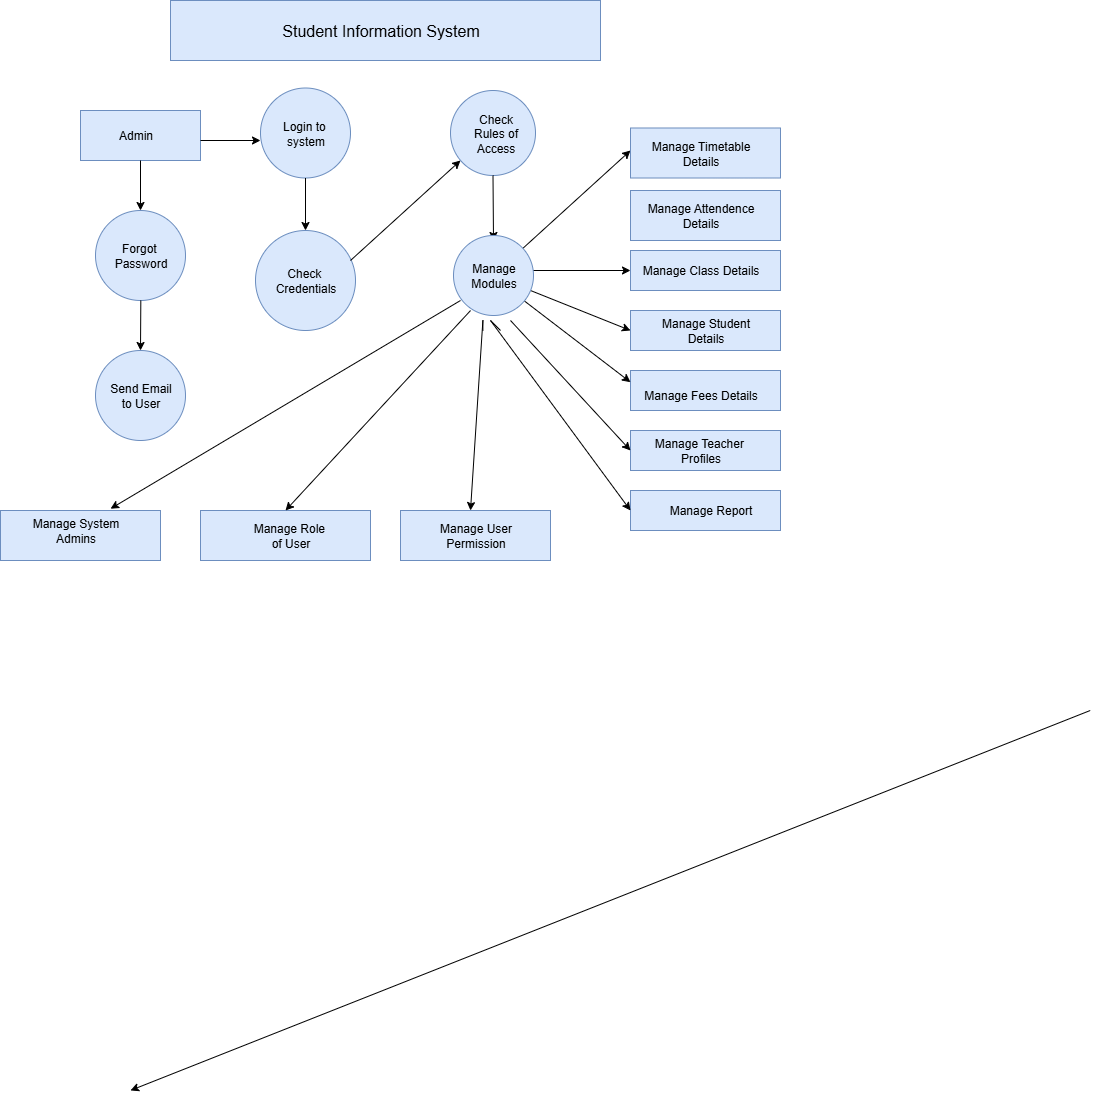

The diagram above was exported from draw.io. Its source (the exported page's mxGraphModel, read from the mxfile embedded in the PNG):
<mxGraphModel dx="1042" dy="562" grid="1" gridSize="10" guides="1" tooltips="1" connect="1" arrows="1" fold="1" page="1" pageScale="1" pageWidth="850" pageHeight="1100" math="0" shadow="0">
  <root>
    <mxCell id="0" />
    <mxCell id="1" parent="0" />
    <mxCell id="Cg_n_9xX_iZ1i6xH1ZP4-1" value="" style="rounded=0;whiteSpace=wrap;html=1;fillColor=#dae8fc;strokeColor=#6c8ebf;" vertex="1" parent="1">
      <mxGeometry x="210" y="20" width="430" height="60" as="geometry" />
    </mxCell>
    <mxCell id="Cg_n_9xX_iZ1i6xH1ZP4-2" value="" style="rounded=0;whiteSpace=wrap;html=1;fillColor=#dae8fc;strokeColor=#6c8ebf;" vertex="1" parent="1">
      <mxGeometry x="120" y="130" width="120" height="50" as="geometry" />
    </mxCell>
    <mxCell id="Cg_n_9xX_iZ1i6xH1ZP4-4" value="" style="endArrow=classic;html=1;rounded=0;exitX=0.5;exitY=1;exitDx=0;exitDy=0;" edge="1" parent="1" source="Cg_n_9xX_iZ1i6xH1ZP4-2">
      <mxGeometry width="50" height="50" relative="1" as="geometry">
        <mxPoint x="130" y="270" as="sourcePoint" />
        <mxPoint x="180" y="230" as="targetPoint" />
        <Array as="points" />
      </mxGeometry>
    </mxCell>
    <mxCell id="Cg_n_9xX_iZ1i6xH1ZP4-5" value="" style="ellipse;whiteSpace=wrap;html=1;aspect=fixed;fillColor=#dae8fc;strokeColor=#6c8ebf;" vertex="1" parent="1">
      <mxGeometry x="135" y="230" width="90" height="90" as="geometry" />
    </mxCell>
    <mxCell id="Cg_n_9xX_iZ1i6xH1ZP4-7" value="" style="endArrow=classic;html=1;rounded=0;exitX=0.398;exitY=1.011;exitDx=0;exitDy=0;exitPerimeter=0;" edge="1" parent="1">
      <mxGeometry width="50" height="50" relative="1" as="geometry">
        <mxPoint x="180.31999999999994" y="320" as="sourcePoint" />
        <mxPoint x="180" y="370" as="targetPoint" />
      </mxGeometry>
    </mxCell>
    <mxCell id="Cg_n_9xX_iZ1i6xH1ZP4-8" value="" style="ellipse;whiteSpace=wrap;html=1;aspect=fixed;fillColor=#dae8fc;strokeColor=#6c8ebf;" vertex="1" parent="1">
      <mxGeometry x="135" y="370" width="90" height="90" as="geometry" />
    </mxCell>
    <mxCell id="Cg_n_9xX_iZ1i6xH1ZP4-12" value="" style="endArrow=classic;html=1;rounded=0;" edge="1" parent="1">
      <mxGeometry width="50" height="50" relative="1" as="geometry">
        <mxPoint x="240" y="160" as="sourcePoint" />
        <mxPoint x="300" y="160" as="targetPoint" />
      </mxGeometry>
    </mxCell>
    <mxCell id="Cg_n_9xX_iZ1i6xH1ZP4-13" value="" style="ellipse;whiteSpace=wrap;html=1;aspect=fixed;fillColor=#dae8fc;strokeColor=#6c8ebf;" vertex="1" parent="1">
      <mxGeometry x="300" y="107.5" width="90" height="90" as="geometry" />
    </mxCell>
    <mxCell id="Cg_n_9xX_iZ1i6xH1ZP4-21" value="" style="endArrow=classic;html=1;rounded=0;exitX=0.5;exitY=1;exitDx=0;exitDy=0;" edge="1" parent="1" source="Cg_n_9xX_iZ1i6xH1ZP4-13">
      <mxGeometry width="50" height="50" relative="1" as="geometry">
        <mxPoint x="350" y="260" as="sourcePoint" />
        <mxPoint x="345" y="250" as="targetPoint" />
      </mxGeometry>
    </mxCell>
    <mxCell id="Cg_n_9xX_iZ1i6xH1ZP4-22" value="" style="ellipse;whiteSpace=wrap;html=1;aspect=fixed;fillColor=#dae8fc;strokeColor=#6c8ebf;" vertex="1" parent="1">
      <mxGeometry x="295" y="250" width="100" height="100" as="geometry" />
    </mxCell>
    <mxCell id="Cg_n_9xX_iZ1i6xH1ZP4-24" value="" style="endArrow=classic;html=1;rounded=0;" edge="1" parent="1">
      <mxGeometry width="50" height="50" relative="1" as="geometry">
        <mxPoint x="390" y="280" as="sourcePoint" />
        <mxPoint x="500" y="180" as="targetPoint" />
      </mxGeometry>
    </mxCell>
    <mxCell id="Cg_n_9xX_iZ1i6xH1ZP4-25" value="" style="ellipse;whiteSpace=wrap;html=1;aspect=fixed;fillColor=#dae8fc;strokeColor=#6c8ebf;" vertex="1" parent="1">
      <mxGeometry x="490" y="110" width="85" height="85" as="geometry" />
    </mxCell>
    <mxCell id="Cg_n_9xX_iZ1i6xH1ZP4-27" value="" style="endArrow=classic;html=1;rounded=0;exitX=0.5;exitY=1;exitDx=0;exitDy=0;" edge="1" parent="1" source="Cg_n_9xX_iZ1i6xH1ZP4-25">
      <mxGeometry width="50" height="50" relative="1" as="geometry">
        <mxPoint x="530" y="250" as="sourcePoint" />
        <mxPoint x="533" y="260" as="targetPoint" />
      </mxGeometry>
    </mxCell>
    <mxCell id="Cg_n_9xX_iZ1i6xH1ZP4-31" value="" style="endArrow=classic;html=1;rounded=0;" edge="1" parent="1">
      <mxGeometry width="50" height="50" relative="1" as="geometry">
        <mxPoint x="560" y="270" as="sourcePoint" />
        <mxPoint x="670" y="170" as="targetPoint" />
      </mxGeometry>
    </mxCell>
    <mxCell id="Cg_n_9xX_iZ1i6xH1ZP4-33" value="" style="rounded=0;whiteSpace=wrap;html=1;fillColor=#dae8fc;strokeColor=#6c8ebf;" vertex="1" parent="1">
      <mxGeometry x="670" y="147.5" width="150" height="50" as="geometry" />
    </mxCell>
    <mxCell id="Cg_n_9xX_iZ1i6xH1ZP4-36" value="" style="rounded=0;whiteSpace=wrap;html=1;fillColor=#dae8fc;strokeColor=#6c8ebf;" vertex="1" parent="1">
      <mxGeometry x="670" y="210" width="150" height="50" as="geometry" />
    </mxCell>
    <mxCell id="Cg_n_9xX_iZ1i6xH1ZP4-38" value="" style="rounded=0;whiteSpace=wrap;html=1;fillColor=#dae8fc;strokeColor=#6c8ebf;" vertex="1" parent="1">
      <mxGeometry x="670" y="270" width="150" height="40" as="geometry" />
    </mxCell>
    <mxCell id="Cg_n_9xX_iZ1i6xH1ZP4-40" value="" style="rounded=0;whiteSpace=wrap;html=1;fillColor=#dae8fc;strokeColor=#6c8ebf;" vertex="1" parent="1">
      <mxGeometry x="670" y="330" width="150" height="40" as="geometry" />
    </mxCell>
    <mxCell id="Cg_n_9xX_iZ1i6xH1ZP4-44" value="" style="rounded=0;whiteSpace=wrap;html=1;fillColor=#dae8fc;strokeColor=#6c8ebf;" vertex="1" parent="1">
      <mxGeometry x="670" y="390" width="150" height="40" as="geometry" />
    </mxCell>
    <mxCell id="Cg_n_9xX_iZ1i6xH1ZP4-49" value="" style="rounded=0;whiteSpace=wrap;html=1;fillColor=#dae8fc;strokeColor=#6c8ebf;" vertex="1" parent="1">
      <mxGeometry x="670" y="450" width="150" height="40" as="geometry" />
    </mxCell>
    <mxCell id="Cg_n_9xX_iZ1i6xH1ZP4-50" value="" style="rounded=0;whiteSpace=wrap;html=1;fillColor=#dae8fc;strokeColor=#6c8ebf;" vertex="1" parent="1">
      <mxGeometry x="40" y="530" width="160" height="50" as="geometry" />
    </mxCell>
    <mxCell id="Cg_n_9xX_iZ1i6xH1ZP4-57" value="" style="rounded=0;whiteSpace=wrap;html=1;fillColor=#dae8fc;strokeColor=#6c8ebf;" vertex="1" parent="1">
      <mxGeometry x="670" y="510" width="150" height="40" as="geometry" />
    </mxCell>
    <mxCell id="Cg_n_9xX_iZ1i6xH1ZP4-58" value="" style="rounded=0;whiteSpace=wrap;html=1;fillColor=#dae8fc;strokeColor=#6c8ebf;" vertex="1" parent="1">
      <mxGeometry x="240" y="530" width="170" height="50" as="geometry" />
    </mxCell>
    <mxCell id="Cg_n_9xX_iZ1i6xH1ZP4-59" value="" style="rounded=0;whiteSpace=wrap;html=1;fillColor=#dae8fc;strokeColor=#6c8ebf;" vertex="1" parent="1">
      <mxGeometry x="440" y="530" width="150" height="50" as="geometry" />
    </mxCell>
    <mxCell id="Cg_n_9xX_iZ1i6xH1ZP4-62" value="" style="endArrow=classic;html=1;rounded=0;" edge="1" parent="1">
      <mxGeometry width="50" height="50" relative="1" as="geometry">
        <mxPoint x="522.38" y="350" as="sourcePoint" />
        <mxPoint x="510" y="530" as="targetPoint" />
        <Array as="points">
          <mxPoint x="522.38" y="350" />
          <mxPoint x="522.38" y="340" />
        </Array>
      </mxGeometry>
    </mxCell>
    <mxCell id="Cg_n_9xX_iZ1i6xH1ZP4-68" value="" style="endArrow=classic;html=1;rounded=0;entryX=0.6;entryY=-0.036;entryDx=0;entryDy=0;entryPerimeter=0;exitX=0;exitY=1;exitDx=0;exitDy=0;" edge="1" parent="1">
      <mxGeometry width="50" height="50" relative="1" as="geometry">
        <mxPoint x="1129.7157287525379" y="730.0042712474622" as="sourcePoint" />
        <mxPoint x="170" y="1109.92" as="targetPoint" />
      </mxGeometry>
    </mxCell>
    <mxCell id="Cg_n_9xX_iZ1i6xH1ZP4-69" value="" style="endArrow=classic;html=1;rounded=0;entryX=0.688;entryY=-0.036;entryDx=0;entryDy=0;entryPerimeter=0;" edge="1" parent="1" target="Cg_n_9xX_iZ1i6xH1ZP4-50">
      <mxGeometry width="50" height="50" relative="1" as="geometry">
        <mxPoint x="500" y="320" as="sourcePoint" />
        <mxPoint x="320" y="390" as="targetPoint" />
      </mxGeometry>
    </mxCell>
    <mxCell id="Cg_n_9xX_iZ1i6xH1ZP4-79" value="" style="endArrow=classic;html=1;rounded=0;entryX=0;entryY=0.5;entryDx=0;entryDy=0;" edge="1" parent="1" target="Cg_n_9xX_iZ1i6xH1ZP4-38">
      <mxGeometry width="50" height="50" relative="1" as="geometry">
        <mxPoint x="580" y="290" as="sourcePoint" />
        <mxPoint x="630" y="240" as="targetPoint" />
        <Array as="points">
          <mxPoint x="570" y="290" />
        </Array>
      </mxGeometry>
    </mxCell>
    <mxCell id="Cg_n_9xX_iZ1i6xH1ZP4-84" value="" style="endArrow=classic;html=1;rounded=0;entryX=0;entryY=0.5;entryDx=0;entryDy=0;" edge="1" parent="1" target="Cg_n_9xX_iZ1i6xH1ZP4-40">
      <mxGeometry width="50" height="50" relative="1" as="geometry">
        <mxPoint x="570" y="310" as="sourcePoint" />
        <mxPoint x="620" y="260" as="targetPoint" />
      </mxGeometry>
    </mxCell>
    <mxCell id="Cg_n_9xX_iZ1i6xH1ZP4-85" value="" style="endArrow=classic;html=1;rounded=0;entryX=0;entryY=0.5;entryDx=0;entryDy=0;exitX=1;exitY=1;exitDx=0;exitDy=0;" edge="1" parent="1">
      <mxGeometry width="50" height="50" relative="1" as="geometry">
        <mxPoint x="563.2842712474621" y="320.00427124746216" as="sourcePoint" />
        <mxPoint x="670" y="401.72" as="targetPoint" />
      </mxGeometry>
    </mxCell>
    <mxCell id="Cg_n_9xX_iZ1i6xH1ZP4-86" value="" style="endArrow=classic;html=1;rounded=0;entryX=0;entryY=0.5;entryDx=0;entryDy=0;" edge="1" parent="1" target="Cg_n_9xX_iZ1i6xH1ZP4-49">
      <mxGeometry width="50" height="50" relative="1" as="geometry">
        <mxPoint x="550" y="340" as="sourcePoint" />
        <mxPoint x="600" y="290" as="targetPoint" />
      </mxGeometry>
    </mxCell>
    <mxCell id="Cg_n_9xX_iZ1i6xH1ZP4-87" value="" style="endArrow=classic;html=1;rounded=0;entryX=0;entryY=0.5;entryDx=0;entryDy=0;" edge="1" parent="1" target="Cg_n_9xX_iZ1i6xH1ZP4-57">
      <mxGeometry width="50" height="50" relative="1" as="geometry">
        <mxPoint x="540" y="350" as="sourcePoint" />
        <mxPoint x="590" y="300" as="targetPoint" />
        <Array as="points">
          <mxPoint x="530" y="340" />
        </Array>
      </mxGeometry>
    </mxCell>
    <mxCell id="Cg_n_9xX_iZ1i6xH1ZP4-96" value="Admin" style="text;html=1;align=center;verticalAlign=middle;resizable=0;points=[];autosize=1;strokeColor=none;fillColor=none;" vertex="1" parent="1">
      <mxGeometry x="145" y="140" width="60" height="30" as="geometry" />
    </mxCell>
    <mxCell id="Cg_n_9xX_iZ1i6xH1ZP4-97" value="Forgot&amp;nbsp;&lt;div&gt;Password&lt;/div&gt;" style="text;html=1;align=center;verticalAlign=middle;resizable=0;points=[];autosize=1;strokeColor=none;fillColor=none;" vertex="1" parent="1">
      <mxGeometry x="140" y="255" width="80" height="40" as="geometry" />
    </mxCell>
    <mxCell id="Cg_n_9xX_iZ1i6xH1ZP4-98" value="Send Email&lt;div&gt;to User&lt;/div&gt;" style="text;html=1;align=center;verticalAlign=middle;resizable=0;points=[];autosize=1;strokeColor=none;fillColor=none;" vertex="1" parent="1">
      <mxGeometry x="140" y="395" width="80" height="40" as="geometry" />
    </mxCell>
    <mxCell id="Cg_n_9xX_iZ1i6xH1ZP4-104" value="Manage System&lt;div&gt;Admins&lt;/div&gt;" style="text;html=1;align=center;verticalAlign=middle;resizable=0;points=[];autosize=1;strokeColor=none;fillColor=none;" vertex="1" parent="1">
      <mxGeometry x="60" y="530" width="110" height="40" as="geometry" />
    </mxCell>
    <mxCell id="Cg_n_9xX_iZ1i6xH1ZP4-106" value="Manage Role&amp;nbsp;&lt;div&gt;of User&lt;/div&gt;" style="text;html=1;align=center;verticalAlign=middle;resizable=0;points=[];autosize=1;strokeColor=none;fillColor=none;" vertex="1" parent="1">
      <mxGeometry x="280" y="535" width="100" height="40" as="geometry" />
    </mxCell>
    <mxCell id="Cg_n_9xX_iZ1i6xH1ZP4-110" value="Manage User&lt;div&gt;Permission&lt;/div&gt;" style="text;html=1;align=center;verticalAlign=middle;resizable=0;points=[];autosize=1;strokeColor=none;fillColor=none;" vertex="1" parent="1">
      <mxGeometry x="465" y="535" width="100" height="40" as="geometry" />
    </mxCell>
    <mxCell id="Cg_n_9xX_iZ1i6xH1ZP4-111" value="Check&amp;nbsp;&lt;div&gt;Credentials&lt;/div&gt;" style="text;html=1;align=center;verticalAlign=middle;resizable=0;points=[];autosize=1;strokeColor=none;fillColor=none;" vertex="1" parent="1">
      <mxGeometry x="305" y="280" width="80" height="40" as="geometry" />
    </mxCell>
    <mxCell id="Cg_n_9xX_iZ1i6xH1ZP4-112" value="Login to&amp;nbsp;&lt;div&gt;system&lt;/div&gt;" style="text;html=1;align=center;verticalAlign=middle;resizable=0;points=[];autosize=1;strokeColor=none;fillColor=none;" vertex="1" parent="1">
      <mxGeometry x="310" y="132.5" width="70" height="40" as="geometry" />
    </mxCell>
    <mxCell id="Cg_n_9xX_iZ1i6xH1ZP4-113" value="Check&lt;div&gt;Rules of&lt;/div&gt;&lt;div&gt;Access&lt;/div&gt;" style="text;html=1;align=center;verticalAlign=middle;resizable=0;points=[];autosize=1;strokeColor=none;fillColor=none;" vertex="1" parent="1">
      <mxGeometry x="500" y="122.5" width="70" height="60" as="geometry" />
    </mxCell>
    <mxCell id="Cg_n_9xX_iZ1i6xH1ZP4-114" value="Manages&amp;nbsp;&lt;div&gt;Modules&lt;/div&gt;" style="text;html=1;align=center;verticalAlign=middle;resizable=0;points=[];autosize=1;strokeColor=none;fillColor=none;" vertex="1" parent="1">
      <mxGeometry x="495" y="280" width="80" height="40" as="geometry" />
    </mxCell>
    <mxCell id="Cg_n_9xX_iZ1i6xH1ZP4-117" value="Manage Attendence&lt;div&gt;Details&lt;/div&gt;" style="text;html=1;align=center;verticalAlign=middle;resizable=0;points=[];autosize=1;strokeColor=none;fillColor=none;" vertex="1" parent="1">
      <mxGeometry x="675" y="215" width="130" height="40" as="geometry" />
    </mxCell>
    <mxCell id="Cg_n_9xX_iZ1i6xH1ZP4-119" value="Manage Class Details" style="text;html=1;align=center;verticalAlign=middle;resizable=0;points=[];autosize=1;strokeColor=none;fillColor=none;" vertex="1" parent="1">
      <mxGeometry x="670" y="275" width="140" height="30" as="geometry" />
    </mxCell>
    <mxCell id="Cg_n_9xX_iZ1i6xH1ZP4-120" value="Manage Student&lt;div&gt;Details&lt;/div&gt;" style="text;html=1;align=center;verticalAlign=middle;resizable=0;points=[];autosize=1;strokeColor=none;fillColor=none;" vertex="1" parent="1">
      <mxGeometry x="690" y="330" width="110" height="40" as="geometry" />
    </mxCell>
    <mxCell id="Cg_n_9xX_iZ1i6xH1ZP4-123" value="Manage Fees Details" style="text;html=1;align=center;verticalAlign=middle;resizable=0;points=[];autosize=1;strokeColor=none;fillColor=none;" vertex="1" parent="1">
      <mxGeometry x="670" y="400" width="140" height="30" as="geometry" />
    </mxCell>
    <mxCell id="Cg_n_9xX_iZ1i6xH1ZP4-124" value="Manage Teacher&amp;nbsp;&lt;div&gt;Profiles&lt;/div&gt;" style="text;html=1;align=center;verticalAlign=middle;resizable=0;points=[];autosize=1;strokeColor=none;fillColor=none;" vertex="1" parent="1">
      <mxGeometry x="680" y="450" width="120" height="40" as="geometry" />
    </mxCell>
    <mxCell id="Cg_n_9xX_iZ1i6xH1ZP4-125" value="Manage Report" style="text;html=1;align=center;verticalAlign=middle;resizable=0;points=[];autosize=1;strokeColor=none;fillColor=none;" vertex="1" parent="1">
      <mxGeometry x="695" y="515" width="110" height="30" as="geometry" />
    </mxCell>
    <mxCell id="Cg_n_9xX_iZ1i6xH1ZP4-128" value="&lt;span style=&quot;font-size: 16px;&quot;&gt;Student Information System&lt;/span&gt;" style="text;html=1;align=center;verticalAlign=middle;resizable=0;points=[];autosize=1;strokeColor=none;fillColor=none;" vertex="1" parent="1">
      <mxGeometry x="310" y="35" width="220" height="30" as="geometry" />
    </mxCell>
    <mxCell id="Cg_n_9xX_iZ1i6xH1ZP4-131" value="" style="ellipse;whiteSpace=wrap;html=1;aspect=fixed;fillColor=#dae8fc;strokeColor=#6c8ebf;" vertex="1" parent="1">
      <mxGeometry x="493" y="255" width="80" height="80" as="geometry" />
    </mxCell>
    <mxCell id="Cg_n_9xX_iZ1i6xH1ZP4-132" value="" style="endArrow=classic;html=1;rounded=0;entryX=0.5;entryY=0;entryDx=0;entryDy=0;exitX=0.213;exitY=0.938;exitDx=0;exitDy=0;exitPerimeter=0;" edge="1" parent="1" source="Cg_n_9xX_iZ1i6xH1ZP4-131" target="Cg_n_9xX_iZ1i6xH1ZP4-58">
      <mxGeometry width="50" height="50" relative="1" as="geometry">
        <mxPoint x="380" y="450" as="sourcePoint" />
        <mxPoint x="430" y="400" as="targetPoint" />
      </mxGeometry>
    </mxCell>
    <mxCell id="Cg_n_9xX_iZ1i6xH1ZP4-133" value="Manage Timetable&lt;div&gt;Details&lt;/div&gt;" style="text;html=1;align=center;verticalAlign=middle;resizable=0;points=[];autosize=1;strokeColor=none;fillColor=none;" vertex="1" parent="1">
      <mxGeometry x="680" y="152.5" width="120" height="40" as="geometry" />
    </mxCell>
    <mxCell id="Cg_n_9xX_iZ1i6xH1ZP4-135" value="Manage&lt;div&gt;Modules&lt;/div&gt;" style="text;html=1;align=center;verticalAlign=middle;resizable=0;points=[];autosize=1;strokeColor=none;fillColor=none;" vertex="1" parent="1">
      <mxGeometry x="498" y="275" width="70" height="40" as="geometry" />
    </mxCell>
  </root>
</mxGraphModel>